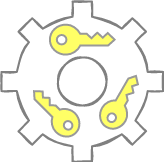

The diagram above was exported from draw.io. Its source (the exported page's mxGraphModel, read from the mxfile embedded in the PNG):
<mxGraphModel dx="1466" dy="2174" grid="1" gridSize="10" guides="1" tooltips="1" connect="1" arrows="1" fold="1" page="1" pageScale="1" pageWidth="827" pageHeight="1169" math="0" shadow="0">
  <root>
    <mxCell id="0" />
    <mxCell id="1" parent="0" />
    <mxCell id="2" value="" style="html=1;verticalLabelPosition=bottom;align=center;labelBackgroundColor=#ffffff;verticalAlign=top;strokeWidth=2;strokeColor=#808080;shadow=0;dashed=0;shape=mxgraph.ios7.icons.settings;sketch=1;fillColor=none;gradientColor=none;" vertex="1" parent="1">
      <mxGeometry x="1230" y="-570" width="161.54" height="160" as="geometry" />
    </mxCell>
    <mxCell id="3" value="" style="sketch=0;pointerEvents=1;shadow=0;dashed=0;html=1;strokeColor=#999999;labelPosition=center;verticalLabelPosition=bottom;verticalAlign=top;outlineConnect=0;align=center;shape=mxgraph.office.security.key_permissions;fillColor=#FFFF66;labelBackgroundColor=#99FFFF;fontFamily=Open Sans;fontSource=https%3A%2F%2Ffonts.googleapis.com%2Fcss%3Ffamily%3DOpen%2BSans;fontSize=50;fontColor=#3333FF;fillStyle=solid;rotation=135;strokeWidth=2;flipH=1;" vertex="1" parent="1">
      <mxGeometry x="1270" y="-489" width="26.75" height="59" as="geometry" />
    </mxCell>
    <mxCell id="4" value="" style="sketch=0;pointerEvents=1;shadow=0;dashed=0;html=1;strokeColor=#999999;labelPosition=center;verticalLabelPosition=bottom;verticalAlign=top;outlineConnect=0;align=center;shape=mxgraph.office.security.key_permissions;fillColor=#FFFF66;labelBackgroundColor=#99FFFF;fontFamily=Open Sans;fontSource=https%3A%2F%2Ffonts.googleapis.com%2Fcss%3Ffamily%3DOpen%2BSans;fontSize=50;fontColor=#3333FF;fillStyle=solid;rotation=-90;strokeWidth=2;flipH=0;" vertex="1" parent="1">
      <mxGeometry x="1295.7700000000002" y="-564.23" width="30" height="64.73" as="geometry" />
    </mxCell>
    <mxCell id="5" value="" style="sketch=0;pointerEvents=1;shadow=0;dashed=0;html=1;strokeColor=#999999;labelPosition=center;verticalLabelPosition=bottom;verticalAlign=top;outlineConnect=0;align=center;shape=mxgraph.office.security.key_permissions;fillColor=#FFFF66;labelBackgroundColor=#99FFFF;fontFamily=Open Sans;fontSource=https%3A%2F%2Ffonts.googleapis.com%2Fcss%3Ffamily%3DOpen%2BSans;fontSize=50;fontColor=#3333FF;fillStyle=solid;rotation=-150;strokeWidth=2;flipH=1;" vertex="1" parent="1">
      <mxGeometry x="1336.35" y="-499.5" width="26.75" height="59" as="geometry" />
    </mxCell>
  </root>
</mxGraphModel>